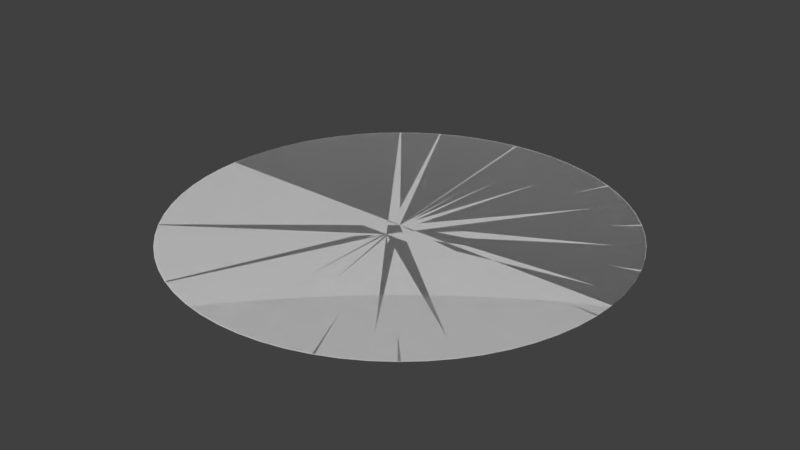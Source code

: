 # Source: circle.blend  (saved by Blender 2.77.0; exported with 4.5.12 LTS)
import bpy
from mathutils import Matrix  # noqa: F401  (used for matrix-valued properties, if any)

bpy.ops.wm.read_factory_settings(use_empty=True)
scene = bpy.context.scene
scene.name = 'Scene'

# ---- collections
col_collection_1 = bpy.data.collections.new('Collection 1'); scene.collection.children.link(col_collection_1)

# ---- world
world_world = bpy.data.worlds.new('World'); scene.world = world_world
world_world.color = (0.05088, 0.05088, 0.05088)
world_world.use_sun_shadow = False
world_world.sun_shadow_jitter_overblur = 0.0
world_world.cycles.sampling_method = 'MANUAL'

# ---- meshes
me_circle = bpy.data.meshes.new('Circle')
me_circle.from_pydata([(0.0, 0.0, 0.0), (0.0, 1.0, 0.0), (-0.09802, 0.9952, 0.0), (-0.1951, 0.9808, 0.0), (-0.2903, 0.9569, 0.0), (-0.3827, 0.9239, 0.0), (-0.4714, 0.8819, 0.0), (-0.5556, 0.8315, 0.0), (-0.6344, 0.773, 0.0), (-0.7071, 0.7071, 0.0), (-0.773, 0.6344, 0.0), (-0.8315, 0.5556, 0.0), (-0.8819, 0.4714, 0.0), (-0.9239, 0.3827, 0.0), (-0.9569, 0.2903, 0.0), (-0.9808, 0.1951, 0.0), (-0.9952, 0.09802, 0.0), (-1.0, -1.629e-07, 0.0), (-0.9952, -0.09802, 0.0), (-0.9808, -0.1951, 0.0), (-0.9569, -0.2903, 0.0), (-0.9239, -0.3827, 0.0), (-0.8819, -0.4714, 0.0), (-0.8315, -0.5556, 0.0), (-0.773, -0.6344, 0.0), (-0.7071, -0.7071, 0.0), (-0.6344, -0.773, 0.0), (-0.5556, -0.8315, 0.0), (-0.4714, -0.8819, 0.0), (-0.3827, -0.9239, 0.0), (-0.2903, -0.9569, 0.0), (-0.1951, -0.9808, 0.0), (-0.09802, -0.9952, 0.0), (8.027e-07, -1.0, 0.0), (0.09802, -0.9952, 0.0), (0.1951, -0.9808, 0.0), (0.2903, -0.9569, 0.0), (0.3827, -0.9239, 0.0), (0.4714, -0.8819, 0.0), (0.5556, -0.8315, 0.0), (0.6344, -0.773, 0.0), (0.7071, -0.7071, 0.0), (0.773, -0.6344, 0.0), (0.8315, -0.5556, 0.0), (0.8819, -0.4714, 0.0), (0.9239, -0.3827, 0.0), (0.9569, -0.2903, 0.0), (0.9808, -0.1951, 0.0), (0.9952, -0.09802, 0.0), (1.0, -4.649e-07, 0.0), (0.9952, 0.09802, 0.0), (0.9808, 0.1951, 0.0), (0.9569, 0.2903, 0.0), (0.9239, 0.3827, 0.0), (0.8819, 0.4714, 0.0), (0.8315, 0.5556, 0.0), (0.773, 0.6344, 0.0), (0.7071, 0.7071, 0.0), (0.6344, 0.773, 0.0), (0.5556, 0.8315, 0.0), (0.4714, 0.8819, 0.0), (0.3827, 0.9239, 0.0), (0.2903, 0.9569, 0.0), (0.1951, 0.9808, 0.0), (0.09802, 0.9952, 0.0), (0.009802, -0.09646, 8.566e-09), (-0.009802, -0.9965, 8.725e-08), (-0.08822, -0.9926, 8.691e-08), (-0.1854, -0.9792, 8.574e-08), (-0.2808, -0.9563, 8.373e-08), (-0.3734, -0.9241, 8.092e-08), (-0.4625, -0.8831, 7.733e-08), (-0.5472, -0.8335, 7.3e-08), (-0.6265, -0.7758, 6.796e-08), (-0.6998, -0.7106, 6.226e-08), (-0.7664, -0.6386, 5.596e-08), (-0.8256, -0.5604, 4.912e-08), (-0.8769, -0.4768, 4.181e-08), (-0.9197, -0.3885, 3.41e-08), (-0.9536, -0.2965, 2.605e-08), (-0.9784, -0.2015, 1.775e-08), (-0.9937, -0.1047, 9.284e-09), (-0.9995, -0.00674, 7.231e-10), (-0.9957, 0.09128, -7.846e-09), (-0.9822, 0.1884, -1.634e-08), (-0.9593, 0.2838, -2.468e-08), (-0.9272, 0.3765, -3.278e-08), (-0.8861, 0.4656, -4.057e-08), (-0.8365, 0.5502, -4.797e-08), (-0.7789, 0.6296, -5.491e-08), (-0.7137, 0.7029, -6.132e-08), (-0.6417, 0.7695, -6.714e-08), (-0.5635, 0.8287, -7.231e-08), (-0.4798, 0.8799, -7.679e-08), (-0.3916, 0.9227, -8.054e-08), (-0.2995, 0.9567, -8.35e-08), (-0.2046, 0.9815, -8.567e-08), (-0.1077, 0.9968, -8.701e-08), (-0.009801, 1.003, -8.751e-08), (0.08822, 0.9987, -8.718e-08), (0.1854, 0.9853, -8.6e-08), (0.2808, 0.9624, -8.4e-08), (0.3734, 0.9302, -8.119e-08), (0.4625, 0.8892, -7.76e-08), (0.5472, 0.8396, -7.326e-08), (0.6265, 0.7819, -6.822e-08), (0.6998, 0.7168, -6.253e-08), (0.7664, 0.6447, -5.623e-08), (0.8256, 0.5665, -4.939e-08), (0.8769, 0.4829, -4.208e-08), (0.9197, 0.3946, -3.436e-08), (0.9536, 0.3026, -2.632e-08), (0.9784, 0.2077, -1.802e-08), (0.9937, 0.1108, -9.551e-09), (0.9995, 0.01286, -9.908e-10), (0.9957, -0.08515, 7.578e-09), (0.9822, -0.1823, 1.607e-08), (0.9593, -0.2777, 2.441e-08), (0.9272, -0.3704, 3.251e-08), (0.8861, -0.4595, 4.03e-08), (0.8365, -0.5441, 4.77e-08), (0.7789, -0.6234, 5.464e-08), (0.7137, -0.6968, 6.105e-08), (0.6417, -0.7634, 6.687e-08), (0.5635, -0.8226, 7.204e-08), (0.4798, -0.8738, 7.652e-08), (0.3916, -0.9166, 8.027e-08), (0.2995, -0.9506, 8.324e-08), (0.2046, -0.9753, 8.54e-08), (0.1077, -0.9907, 8.674e-08)], [], [(0, 2, 1), (0, 3, 2), (0, 4, 3), (0, 5, 4), (0, 6, 5), (0, 7, 6), (0, 8, 7), (0, 9, 8), (0, 10, 9), (0, 11, 10), (0, 12, 11), (0, 13, 12), (0, 14, 13), (0, 15, 14), (0, 16, 15), (0, 17, 16), (0, 18, 17), (0, 19, 18), (0, 20, 19), (0, 21, 20), (0, 22, 21), (0, 23, 22), (0, 24, 23), (0, 25, 24), (0, 26, 25), (0, 27, 26), (0, 28, 27), (0, 29, 28), (0, 30, 29), (0, 31, 30), (0, 32, 31), (0, 33, 32), (0, 34, 33), (0, 35, 34), (0, 36, 35), (0, 37, 36), (0, 38, 37), (0, 39, 38), (0, 40, 39), (0, 41, 40), (0, 42, 41), (0, 43, 42), (0, 44, 43), (0, 45, 44), (0, 46, 45), (0, 47, 46), (0, 48, 47), (0, 49, 48), (0, 50, 49), (0, 51, 50), (0, 52, 51), (0, 53, 52), (0, 54, 53), (0, 55, 54), (0, 56, 55), (0, 57, 56), (0, 58, 57), (0, 59, 58), (0, 60, 59), (0, 61, 60), (0, 62, 61), (0, 63, 62), (0, 64, 63), (0, 1, 64), (65, 67, 66), (65, 68, 67), (65, 69, 68), (65, 70, 69), (65, 71, 70), (65, 72, 71), (65, 73, 72), (65, 74, 73), (65, 75, 74), (65, 76, 75), (65, 77, 76), (65, 78, 77), (65, 79, 78), (65, 80, 79), (65, 81, 80), (65, 82, 81), (65, 83, 82), (65, 84, 83), (65, 85, 84), (65, 86, 85), (65, 87, 86), (65, 88, 87), (65, 89, 88), (65, 90, 89), (65, 91, 90), (65, 92, 91), (65, 93, 92), (65, 94, 93), (65, 95, 94), (65, 96, 95), (65, 97, 96), (65, 98, 97), (65, 99, 98), (65, 100, 99), (65, 101, 100), (65, 102, 101), (65, 103, 102), (65, 104, 103), (65, 105, 104), (65, 106, 105), (65, 107, 106), (65, 108, 107), (65, 109, 108), (65, 110, 109), (65, 111, 110), (65, 112, 111), (65, 113, 112), (65, 114, 113), (65, 115, 114), (65, 116, 115), (65, 117, 116), (65, 118, 117), (65, 119, 118), (65, 120, 119), (65, 121, 120), (65, 122, 121), (65, 123, 122), (65, 124, 123), (65, 125, 124), (65, 126, 125), (65, 127, 126), (65, 128, 127), (65, 129, 128), (65, 66, 129)])
me_circle.use_remesh_preserve_volume = False
me_circle.use_remesh_preserve_attributes = False
me_circle.use_mirror_vertex_groups = False
me_circle.update()

# ---- objects
ob_circle = bpy.data.objects.new('Circle', me_circle)

# ---- transforms, parenting, visibility, modifiers, constraints
ob_circle.location = (0.0, 0.0, 0.0)
ob_circle.lineart.crease_threshold = 0.0

# ---- collection membership
col_collection_1.objects.link(ob_circle)

# ---- scene / render settings (as saved in the file)
scene.frame_start = 1; scene.frame_end = 250; scene.frame_set(1)
scene.render.engine = 'BLENDER_EEVEE_NEXT'
scene.render.resolution_percentage = 50
scene.render.dither_intensity = 0.0
scene.cycles.use_denoising = False
scene.cycles.samples = 128
scene.cycles.sampling_pattern = 'TABULATED_SOBOL'
scene.cycles.light_sampling_threshold = 0.0
scene.cycles.use_adaptive_sampling = False
scene.cycles.use_light_tree = False
scene.cycles.blur_glossy = 0.0
scene.cycles.sample_clamp_indirect = 0.0
scene.view_settings.view_transform = 'Standard'
bpy.context.view_layer.update()

# ---- added for rendering (the .blend has no active camera and no usable light): camera, sun
cam_auto = bpy.data.cameras.new('AutoCamera')
cam_auto.lens = 50.0
cam_auto.sensor_width = 36.0
cam_auto.clip_end = 1000.0
ob_auto_camera = bpy.data.objects.new('AutoCamera', cam_auto)
scene.collection.objects.link(ob_auto_camera)
ob_auto_camera.location = (2.61862, -3.14105, 2.0949)
ob_auto_camera.rotation_euler = (1.09748, -7.21219e-08, 0.694738)
scene.camera = ob_auto_camera
light_auto_sun = bpy.data.lights.new('AutoSun', 'SUN')
light_auto_sun.energy = 3.0
light_auto_sun.angle = 0.0523599
ob_auto_sun = bpy.data.objects.new('AutoSun', light_auto_sun)
scene.collection.objects.link(ob_auto_sun)
ob_auto_sun.rotation_euler = (0.872665, 0.174533, 0.523599)
bpy.context.view_layer.update()
